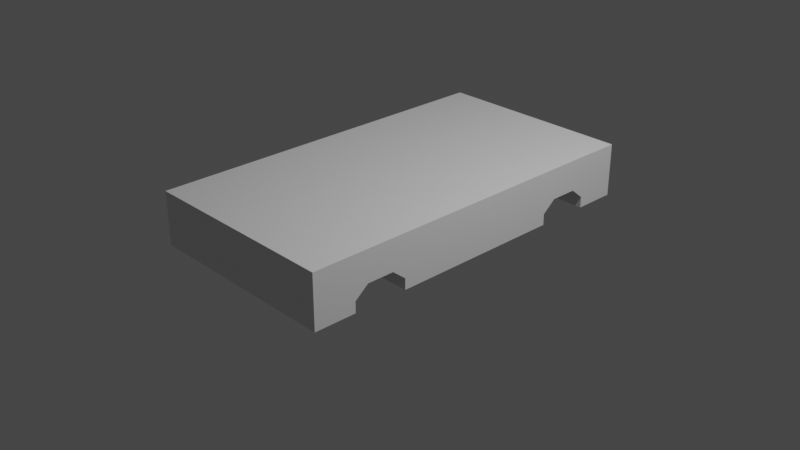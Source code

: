 # Source: car_topology_start.blend  (saved by Blender 2.90.8; exported with 4.5.12 LTS)
import bpy
from mathutils import Matrix  # noqa: F401  (used for matrix-valued properties, if any)

bpy.ops.wm.read_factory_settings(use_empty=True)
scene = bpy.context.scene
scene.name = 'Scene'

# ---- collections
col_collection = bpy.data.collections.new('Collection'); scene.collection.children.link(col_collection)

# ---- materials (node trees are filled in below, after node groups)
mat_material = bpy.data.materials.new('Material')
mat_material.alpha_threshold = 0.0
mat_material.use_transparent_shadow = False
mat_material.line_color = (0.0, 0.0, 0.0, 1.0)

# ---- material node trees
mat_material.use_nodes = True; mat_material.node_tree.nodes.clear()
_N = mat_material.node_tree.nodes; _L = mat_material.node_tree.links
n0 = _N.new('ShaderNodeOutputMaterial'); n0.name = 'Material Output'; n0.location = (300, 300)
n1 = _N.new('ShaderNodeBsdfPrincipled'); n1.name = 'Principled BSDF'; n1.location = (10, 300)
n1.distribution = 'GGX'
n1.subsurface_method = 'BURLEY'
n1.inputs[2].default_value = 0.4
n1.inputs[3].default_value = 1.45
n1.inputs[27].default_value = (0.0, 0.0, 0.0, 1.0)
n1.inputs[28].default_value = 1.0
_L.new(n1.outputs[0], n0.inputs[0])
n0.is_active_output = True

# ---- world
world_world = bpy.data.worlds.new('World'); scene.world = world_world
world_world.use_nodes = True; world_world.node_tree.nodes.clear()
_N = world_world.node_tree.nodes; _L = world_world.node_tree.links
n0 = _N.new('ShaderNodeOutputWorld'); n0.name = 'World Output'; n0.location = (300, 300)
n1 = _N.new('ShaderNodeBackground'); n1.name = 'Background'; n1.location = (10, 300)
n1.inputs[0].default_value = (0.05088, 0.05088, 0.05088, 1.0)
_L.new(n1.outputs[0], n0.inputs[0])
n0.is_active_output = True
world_world.color = (0.05088, 0.05088, 0.05088)
world_world.use_sun_shadow = False
world_world.sun_shadow_jitter_overblur = 0.0

# ---- cameras
cam_camera = bpy.data.cameras.new('Camera')
cam_camera.clip_end = 100.0
cam_camera.ortho_scale = 7.314

# ---- lights
light_light = bpy.data.lights.new('Light', 'POINT')
light_light.transmission_factor = 0.0
light_light.energy = 1000.0
light_light.shadow_soft_size = 0.1
light_light.shadow_maximum_resolution = 0.006
light_light.use_absolute_resolution = True

# ---- meshes
me_cube = bpy.data.meshes.new('Cube')
me_cube.from_pydata([(0.5225, 2.0, 0.5744), (0.5225, 2.0, 0.0), (0.5225, -2.0, 0.5744), (0.5225, -2.0, 0.0), (0.0, 2.0, 0.5744), (0.0, 2.0, 0.0), (0.0, -2.0, 0.5744), (0.0, -2.0, 0.0), (0.5225, 2.0, 0.4479), (0.5225, 2.0, 0.3333), (0.0, -2.0, 0.3333), (0.0, -2.0, 0.4479), (0.5225, -2.0, 0.4479), (0.5225, -2.0, 0.3333), (0.0, 2.0, 0.4479), (0.0, 2.0, 0.3333), (0.0, 1.64, 0.0), (0.0, 0.953, 0.0), (0.0, 1.249, 0.0), (0.0, -0.8579, 0.0), (0.0, -1.544, 0.0), (0.0, -1.249, 0.0), (0.5225, 1.492, 0.5744), (0.5225, 1.005, 0.5744), (0.5225, 1.249, 0.5744), (0.5225, -1.027, 0.5744), (0.5225, -1.471, 0.5744), (0.5225, -1.249, 0.5744), (0.0, -1.471, 0.5744), (0.0, -1.027, 0.5744), (0.0, -1.249, 0.5744), (0.0, 1.005, 0.5744), (0.0, 1.492, 0.5744), (0.0, 1.249, 0.5744), (0.5225, -1.544, 0.0), (0.5225, -0.8579, 0.0), (0.5225, -1.249, 0.0), (0.5225, 0.953, 0.0), (0.5225, 1.64, 0.0), (0.5225, 1.249, 0.0), (0.5225, 1.101, 0.2382), (0.5225, 1.397, 0.2382), (0.5225, 1.249, 0.2382), (0.5225, -1.397, 0.2382), (0.5225, -1.101, 0.2382), (0.5225, -1.249, 0.2382), (0.5225, 0.8579, 0.0), (0.5225, 1.544, 0.0), (0.5225, -1.64, 0.0), (0.5225, -0.953, 0.0), (0.0, 0.8579, 0.0), (0.0, 1.544, 0.0), (0.0, -1.64, 0.0), (0.0, -0.953, 0.0), (1.092, 2.0, 0.3333), (1.092, 2.0, 0.0), (1.092, -2.0, 0.3333), (1.092, -2.0, 0.0), (1.092, 2.0, 0.5744), (1.092, 2.0, 0.4479), (1.092, -2.0, 0.5744), (1.092, -2.0, 0.4479), (1.092, 1.249, 0.4479), (1.092, 1.005, 0.4479), (1.092, 1.053, 0.3333), (1.092, 1.249, 0.3333), (1.092, 1.492, 0.4479), (1.092, 1.444, 0.3333), (1.092, -1.249, 0.4479), (1.092, -1.474, 0.4479), (1.092, -1.444, 0.3333), (1.092, -1.249, 0.3333), (1.092, -1.023, 0.4479), (1.092, -1.053, 0.3333), (1.092, 0.8579, 0.0), (1.092, 1.64, 0.0), (1.092, -1.64, 0.0), (1.092, -0.8579, 0.0), (1.092, 1.249, 0.5744), (1.092, 1.005, 0.5744), (1.092, 1.492, 0.5744), (1.092, -1.249, 0.5744), (1.092, -1.471, 0.5744), (1.092, -1.027, 0.5744), (1.092, 1.101, 0.2382), (1.092, 1.249, 0.2382), (1.092, 1.397, 0.2382), (1.092, -1.397, 0.2382), (1.092, -1.249, 0.2382), (1.092, -1.101, 0.2382), (1.092, 0.953, 0.0), (1.092, 1.544, 0.0), (1.092, -1.544, 0.0), (1.092, -0.953, 0.0), (0.5225, 2.0, 0.1667), (0.5225, -2.0, 0.1667), (0.0, 2.0, 0.1667), (0.0, -2.0, 0.1667), (0.5225, 1.249, 0.1191), (0.5225, -1.249, 0.1191), (0.5225, 0.953, 0.1191), (0.5225, 1.544, 0.1191), (0.5225, -1.544, 0.1191), (0.5225, -0.953, 0.1191), (1.092, 2.0, 0.1667), (1.092, -2.0, 0.1667), (1.092, 0.8579, 0.1667), (1.092, 1.64, 0.1667), (1.092, -1.64, 0.1667), (1.092, -0.8579, 0.1667), (1.092, 0.953, 0.1191), (1.092, 1.544, 0.1191), (1.092, -1.544, 0.1191), (1.092, -0.953, 0.1191)], [], [(102, 43, 87, 112), (12, 2, 6, 11), (96, 15, 9, 94), (0, 4, 32, 22), (26, 28, 6, 2), (14, 4, 0, 8), (15, 14, 8, 9), (24, 23, 79, 78), (95, 13, 10, 97), (13, 12, 11, 10), (47, 38, 75, 91), (101, 47, 91, 111), (95, 3, 57, 105), (46, 37, 90, 74), (23, 31, 29, 25), (23, 25, 83, 79), (50, 46, 35, 19), (52, 48, 3, 7), (100, 40, 84, 110), (45, 44, 89, 88), (94, 9, 54, 104), (43, 45, 88, 87), (12, 13, 56, 61), (0, 22, 80, 58), (100, 37, 39, 98), (98, 39, 47, 101), (102, 34, 36, 99), (99, 36, 49, 103), (42, 41, 86, 85), (2, 12, 61, 60), (3, 48, 76, 57), (25, 27, 81, 83), (37, 17, 18, 39), (39, 18, 51, 47), (34, 20, 21, 36), (36, 21, 53, 49), (31, 23, 24, 33), (33, 24, 22, 32), (28, 26, 27, 30), (30, 27, 25, 29), (5, 1, 38, 16), (40, 42, 85, 84), (35, 46, 74, 77), (9, 8, 59, 54), (27, 26, 82, 81), (8, 0, 58, 59), (38, 1, 55, 75), (22, 24, 78, 80), (26, 2, 60, 82), (17, 37, 46, 50), (47, 51, 16, 38), (20, 34, 48, 52), (49, 53, 19, 35), (108, 70, 56, 105), (106, 64, 73, 109), (64, 63, 72, 73), (70, 69, 61, 56), (54, 59, 66, 67), (104, 54, 67, 107), (59, 58, 80, 66), (63, 79, 83, 72), (69, 82, 60, 61), (63, 64, 65, 62), (62, 65, 67, 66), (69, 70, 71, 68), (68, 71, 73, 72), (79, 63, 62, 78), (78, 62, 66, 80), (82, 69, 68, 81), (81, 68, 72, 83), (84, 85, 65, 64), (85, 86, 67, 65), (87, 88, 71, 70), (88, 89, 73, 71), (110, 84, 64, 106), (111, 91, 75, 107), (112, 87, 70, 108), (113, 93, 77, 109), (48, 34, 92, 76), (103, 49, 93, 113), (49, 35, 77, 93), (44, 103, 113, 89), (89, 113, 109, 73), (92, 112, 108, 76), (86, 111, 107, 67), (90, 110, 106, 74), (55, 104, 107, 75), (74, 106, 109, 77), (76, 108, 105, 57), (45, 99, 103, 44), (43, 102, 99, 45), (42, 98, 101, 41), (40, 100, 98, 42), (1, 94, 104, 55), (37, 100, 110, 90), (13, 95, 105, 56), (41, 101, 111, 86), (3, 95, 97, 7), (5, 96, 94, 1), (34, 102, 112, 92)])
_uv = me_cube.uv_layers.new(name='UVMap')
_uv.uv.foreach_set('vector', [0.4048, 0.6995, 0.4345, 0.6995, 0.4345, 0.6995, 0.4048, 0.6995, 0.5417, 0.75, 0.625, 0.75, 0.625, 1.0, 0.5417, 1.0, 0.4167, 0.25, 0.4583, 0.25, 0.4583, 0.5, 0.4167, 0.5, 0.625, 0.5, 0.875, 0.5, 0.875, 0.54, 0.625, 0.54, 0.625, 0.71, 0.875, 0.71, 0.875, 0.75, 0.625, 0.75, 0.5417, 0.25, 0.625, 0.25, 0.625, 0.5, 0.5417, 0.5, 0.4583, 0.25, 0.5417, 0.25, 0.5417, 0.5, 0.4583, 0.5, 0.625, 0.5833, 0.625, 0.5964, 0.625, 0.5964, 0.625, 0.5833, 0.4167, 0.75, 0.4583, 0.75, 0.4583, 1.0, 0.4167, 1.0, 0.4583, 0.75, 0.5417, 0.75, 0.5417, 1.0, 0.4583, 1.0, 0.375, 0.5505, 0.375, 0.54, 0.375, 0.54, 0.375, 0.5505, 0.4048, 0.5505, 0.375, 0.5505, 0.375, 0.5505, 0.4048, 0.5505, 0.4167, 0.75, 0.375, 0.75, 0.375, 0.75, 0.4167, 0.75, 0.375, 0.5964, 0.375, 0.5932, 0.375, 0.5932, 0.375, 0.5964, 0.625, 0.5964, 0.875, 0.5964, 0.875, 0.6536, 0.625, 0.6536, 0.625, 0.5964, 0.625, 0.6536, 0.625, 0.6536, 0.625, 0.5964, 0.125, 0.5964, 0.375, 0.5964, 0.375, 0.6536, 0.125, 0.6536, 0.125, 0.71, 0.375, 0.71, 0.375, 0.75, 0.125, 0.75, 0.4048, 0.5932, 0.4345, 0.5932, 0.4345, 0.5932, 0.4048, 0.5932, 0.4345, 0.6667, 0.4345, 0.6568, 0.4345, 0.6568, 0.4345, 0.6667, 0.4167, 0.5, 0.4583, 0.5, 0.4583, 0.5, 0.4167, 0.5, 0.4345, 0.6995, 0.4345, 0.6667, 0.4345, 0.6667, 0.4345, 0.6995, 0.5417, 0.75, 0.4583, 0.75, 0.4583, 0.75, 0.5417, 0.75, 0.625, 0.5, 0.625, 0.54, 0.625, 0.54, 0.625, 0.5, 0.4048, 0.5932, 0.375, 0.5932, 0.375, 0.5833, 0.4048, 0.5833, 0.4048, 0.5833, 0.375, 0.5833, 0.375, 0.5505, 0.4048, 0.5505, 0.4048, 0.6995, 0.375, 0.6995, 0.375, 0.6667, 0.4048, 0.6667, 0.4048, 0.6667, 0.375, 0.6667, 0.375, 0.6568, 0.4048, 0.6568, 0.4345, 0.5833, 0.4345, 0.5505, 0.4345, 0.5505, 0.4345, 0.5833, 0.625, 0.75, 0.5417, 0.75, 0.5417, 0.75, 0.625, 0.75, 0.375, 0.75, 0.375, 0.71, 0.375, 0.71, 0.375, 0.75, 0.625, 0.6536, 0.625, 0.6667, 0.625, 0.6667, 0.625, 0.6536, 0.375, 0.5932, 0.125, 0.5932, 0.125, 0.5833, 0.375, 0.5833, 0.375, 0.5833, 0.125, 0.5833, 0.125, 0.5505, 0.375, 0.5505, 0.375, 0.6995, 0.125, 0.6995, 0.125, 0.6667, 0.375, 0.6667, 0.375, 0.6667, 0.125, 0.6667, 0.125, 0.6568, 0.375, 0.6568, 0.875, 0.5964, 0.625, 0.5964, 0.625, 0.5833, 0.875, 0.5833, 0.875, 0.5833, 0.625, 0.5833, 0.625, 0.54, 0.875, 0.54, 0.875, 0.71, 0.625, 0.71, 0.625, 0.6667, 0.875, 0.6667, 0.875, 0.6667, 0.625, 0.6667, 0.625, 0.6536, 0.875, 0.6536, 0.125, 0.5, 0.375, 0.5, 0.375, 0.54, 0.125, 0.54, 0.4345, 0.5932, 0.4345, 0.5833, 0.4345, 0.5833, 0.4345, 0.5932, 0.375, 0.6536, 0.375, 0.5964, 0.375, 0.5964, 0.375, 0.6536, 0.4583, 0.5, 0.5417, 0.5, 0.5417, 0.5, 0.4583, 0.5, 0.625, 0.6667, 0.625, 0.71, 0.625, 0.71, 0.625, 0.6667, 0.5417, 0.5, 0.625, 0.5, 0.625, 0.5, 0.5417, 0.5, 0.375, 0.54, 0.375, 0.5, 0.375, 0.5, 0.375, 0.54, 0.625, 0.54, 0.625, 0.5833, 0.625, 0.5833, 0.625, 0.54, 0.625, 0.71, 0.625, 0.75, 0.625, 0.75, 0.625, 0.71, 0.125, 0.5932, 0.375, 0.5932, 0.375, 0.5964, 0.125, 0.5964, 0.375, 0.5505, 0.125, 0.5505, 0.125, 0.54, 0.375, 0.54, 0.125, 0.6995, 0.375, 0.6995, 0.375, 0.71, 0.125, 0.71, 0.375, 0.6568, 0.125, 0.6568, 0.125, 0.6536, 0.375, 0.6536, 0.4167, 0.71, 0.4583, 0.71, 0.4583, 0.75, 0.4167, 0.75, 0.4167, 0.5964, 0.4583, 0.5964, 0.4583, 0.6536, 0.4167, 0.6536, 0.4583, 0.5964, 0.5417, 0.5964, 0.5417, 0.6536, 0.4583, 0.6536, 0.4583, 0.71, 0.5417, 0.71, 0.5417, 0.75, 0.4583, 0.75, 0.4583, 0.5, 0.5417, 0.5, 0.5417, 0.54, 0.4583, 0.54, 0.4167, 0.5, 0.4583, 0.5, 0.4583, 0.54, 0.4167, 0.54, 0.5417, 0.5, 0.625, 0.5, 0.625, 0.54, 0.5417, 0.54, 0.5417, 0.5964, 0.625, 0.5964, 0.625, 0.6536, 0.5417, 0.6536, 0.5417, 0.71, 0.625, 0.71, 0.625, 0.75, 0.5417, 0.75, 0.5417, 0.5964, 0.4583, 0.5964, 0.4583, 0.5833, 0.5417, 0.5833, 0.5417, 0.5833, 0.4583, 0.5833, 0.4583, 0.54, 0.5417, 0.54, 0.5417, 0.71, 0.4583, 0.71, 0.4583, 0.6667, 0.5417, 0.6667, 0.5417, 0.6667, 0.4583, 0.6667, 0.4583, 0.6536, 0.5417, 0.6536, 0.625, 0.5964, 0.5417, 0.5964, 0.5417, 0.5833, 0.625, 0.5833, 0.625, 0.5833, 0.5417, 0.5833, 0.5417, 0.54, 0.625, 0.54, 0.625, 0.71, 0.5417, 0.71, 0.5417, 0.6667, 0.625, 0.6667, 0.625, 0.6667, 0.5417, 0.6667, 0.5417, 0.6536, 0.625, 0.6536, 0.4345, 0.5932, 0.4345, 0.5833, 0.4583, 0.5833, 0.4583, 0.5964, 0.4345, 0.5833, 0.4345, 0.5505, 0.4583, 0.54, 0.4583, 0.5833, 0.4345, 0.6995, 0.4345, 0.6667, 0.4583, 0.6667, 0.4583, 0.71, 0.4345, 0.6667, 0.4345, 0.6568, 0.4583, 0.6536, 0.4583, 0.6667, 0.4048, 0.5932, 0.4345, 0.5932, 0.4583, 0.5964, 0.4167, 0.5964, 0.4048, 0.5505, 0.375, 0.5505, 0.375, 0.54, 0.4167, 0.54, 0.4048, 0.6995, 0.4345, 0.6995, 0.4583, 0.71, 0.4167, 0.71, 0.4048, 0.6568, 0.375, 0.6568, 0.375, 0.6536, 0.4167, 0.6536, 0.375, 0.71, 0.375, 0.6995, 0.375, 0.6995, 0.375, 0.71, 0.4048, 0.6568, 0.375, 0.6568, 0.375, 0.6568, 0.4048, 0.6568, 0.375, 0.6568, 0.375, 0.6536, 0.375, 0.6536, 0.375, 0.6568, 0.4345, 0.6568, 0.4048, 0.6568, 0.4048, 0.6568, 0.4345, 0.6568, 0.4345, 0.6568, 0.4048, 0.6568, 0.4167, 0.6536, 0.4583, 0.6536, 0.375, 0.6995, 0.4048, 0.6995, 0.4167, 0.71, 0.375, 0.71, 0.4345, 0.5505, 0.4048, 0.5505, 0.4167, 0.54, 0.4583, 0.54, 0.375, 0.5932, 0.4048, 0.5932, 0.4167, 0.5964, 0.375, 0.5964, 0.375, 0.5, 0.4167, 0.5, 0.4167, 0.54, 0.375, 0.54, 0.375, 0.5964, 0.4167, 0.5964, 0.4167, 0.6536, 0.375, 0.6536, 0.375, 0.71, 0.4167, 0.71, 0.4167, 0.75, 0.375, 0.75, 0.4345, 0.6667, 0.4048, 0.6667, 0.4048, 0.6568, 0.4345, 0.6568, 0.4345, 0.6995, 0.4048, 0.6995, 0.4048, 0.6667, 0.4345, 0.6667, 0.4345, 0.5833, 0.4048, 0.5833, 0.4048, 0.5505, 0.4345, 0.5505, 0.4345, 0.5932, 0.4048, 0.5932, 0.4048, 0.5833, 0.4345, 0.5833, 0.375, 0.5, 0.4167, 0.5, 0.4167, 0.5, 0.375, 0.5, 0.375, 0.5932, 0.4048, 0.5932, 0.4048, 0.5932, 0.375, 0.5932, 0.4583, 0.75, 0.4167, 0.75, 0.4167, 0.75, 0.4583, 0.75, 0.4345, 0.5505, 0.4048, 0.5505, 0.4048, 0.5505, 0.4345, 0.5505, 0.375, 0.75, 0.4167, 0.75, 0.4167, 1.0, 0.375, 1.0, 0.375, 0.25, 0.4167, 0.25, 0.4167, 0.5, 0.375, 0.5, 0.375, 0.6995, 0.4048, 0.6995, 0.4048, 0.6995, 0.375, 0.6995])
me_cube.materials.append(mat_material)
me_cube.use_remesh_preserve_volume = False
me_cube.use_remesh_preserve_attributes = False
me_cube.use_mirror_vertex_groups = False
me_cube.update()

# ---- objects
ob_cube = bpy.data.objects.new('Cube', me_cube)
ob_light = bpy.data.objects.new('Light', light_light)
ob_camera = bpy.data.objects.new('Camera', cam_camera)

# ---- transforms, parenting, visibility, modifiers, constraints
ob_cube.location = (0.0, 0.0, 0.0)
ob_cube.lock_rotations_4d = False
ob_cube.empty_display_type = 'ARROWS'
ob_cube.lineart.crease_threshold = 0.0
_m = ob_cube.modifiers.new('Mirror', 'MIRROR')
_m.use_clip = True
ob_light.location = (4.076, 1.005, 5.904)
ob_light.rotation_euler = (0.6503, 0.05522, 1.866)
ob_light.lock_rotations_4d = False
ob_light.empty_display_type = 'ARROWS'
ob_light.color = (0.0, 0.0, 0.0, 0.0)
ob_light.lineart.crease_threshold = 0.0
ob_camera.location = (7.359, -6.926, 4.958)
ob_camera.rotation_euler = (1.109, 0.0, 0.8149)
ob_camera.lock_rotations_4d = False
ob_camera.empty_display_type = 'ARROWS'
ob_camera.color = (0.0, 0.0, 0.0, 0.0)
ob_camera.display_type = 'WIRE'
ob_camera.lineart.crease_threshold = 0.0

# ---- collection membership
col_collection.objects.link(ob_cube)
col_collection.objects.link(ob_light)
col_collection.objects.link(ob_camera)

# ---- scene / render settings (as saved in the file)
scene.camera = ob_camera
scene.frame_start = 1; scene.frame_end = 250; scene.frame_set(0)
scene.render.engine = 'BLENDER_EEVEE_NEXT'
scene.cycles.use_denoising = False
scene.cycles.samples = 128
scene.cycles.sampling_pattern = 'TABULATED_SOBOL'
scene.cycles.use_adaptive_sampling = False
scene.cycles.use_light_tree = False
scene.view_settings.view_transform = 'Filmic'
bpy.context.view_layer.update()
